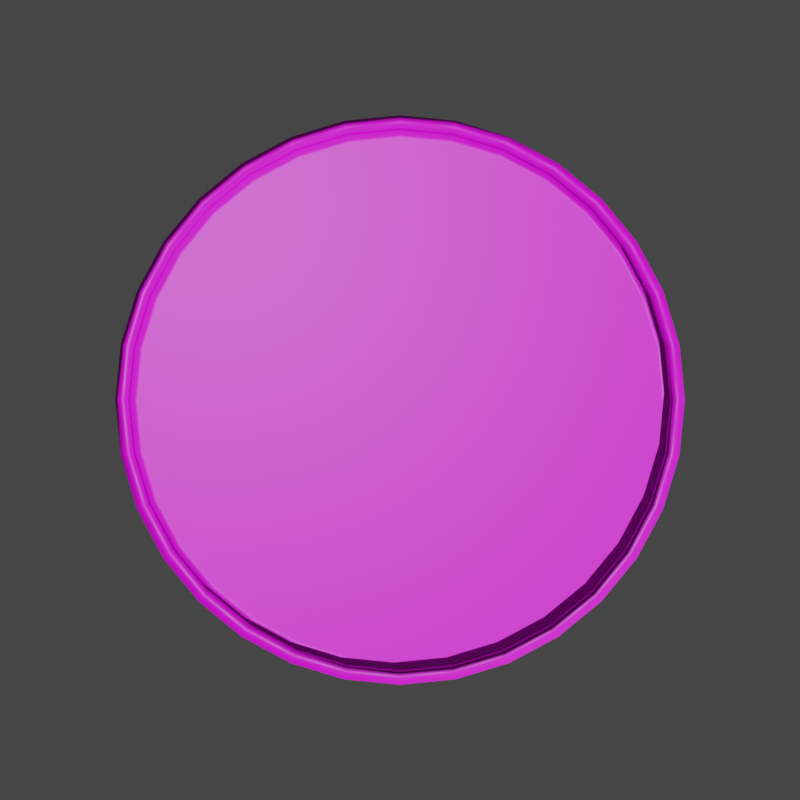 # Source: oilBox.blend  (saved by Blender 2.90.8; exported with 4.5.12 LTS)
import bpy
from mathutils import Matrix  # noqa: F401  (used for matrix-valued properties, if any)

bpy.ops.wm.read_factory_settings(use_empty=True)
scene = bpy.context.scene
scene.name = 'Scene'

# ---- collections
col_collection = bpy.data.collections.new('Collection'); scene.collection.children.link(col_collection)
col_collection_2 = bpy.data.collections.new('Collection 2'); scene.collection.children.link(col_collection_2)

# ---- images (referenced by path relative to the original .blend; pixels are not part of the script)
import os
ASSET_DIR = os.environ.get("B2B_ASSET_DIR", "")  # directory of the original .blend (textures are referenced by path, not embedded)
HERE = os.path.dirname(os.path.abspath(__file__))  # packed textures are extracted next to this script under _unpacked/

def load_image(name, relpath, width, height, colorspace="sRGB"):
    """Load a texture the original file referenced (path relative to the .blend, or extracted next to this script)."""
    p = next((c for c in (os.path.join(HERE, relpath), os.path.join(ASSET_DIR, relpath)) if relpath and os.path.exists(c)), "")
    if p:
        img = bpy.data.images.load(p, check_existing=True)
        img.name = name
    else:  # same state as the original file: an image datablock whose file is absent (Cycles renders it pink)
        img = bpy.data.images.new(name, width, height)
        img.source = "FILE"
        img.filepath = "//" + (relpath or name)
    img.colorspace_settings.name = colorspace
    return img
img_oilbox = load_image('oilBox', 'Texture/oilBox.png', 1024, 1024, 'sRGB')
img_oilbox_n = load_image('oilBox-n', 'Texture/oilBox-n.png', 1024, 1024, 'sRGB')

# ---- materials (node trees are filled in below, after node groups)
mat_material_001 = bpy.data.materials.new('Material.001')
mat_material_001.use_transparent_shadow = False
mat_material_002 = bpy.data.materials.new('Material.002')
mat_material_002.use_transparent_shadow = False

# ---- material node trees
mat_material_001.use_nodes = True; mat_material_001.node_tree.nodes.clear()
_N = mat_material_001.node_tree.nodes; _L = mat_material_001.node_tree.links
n0 = _N.new('ShaderNodeOutputMaterial'); n0.name = 'Material Output'; n0.location = (600, 327)
n1 = _N.new('ShaderNodeTexImage'); n1.name = 'Image Texture'; n1.location = (-285, 344)
n1.image = img_oilbox
n2 = _N.new('ShaderNodeBsdfPrincipled'); n2.name = 'Principled BSDF'; n2.location = (174, 330)
n2.distribution = 'GGX'
n2.subsurface_method = 'BURLEY'
n2.inputs[3].default_value = 1.45
n2.inputs[27].default_value = (0.0, 0.0, 0.0, 1.0)
n2.inputs[28].default_value = 1.0
n3 = _N.new('ShaderNodeTexImage'); n3.name = 'Image Texture.001'; n3.location = (-666, 144)
n3.image = img_oilbox_n
n4 = _N.new('ShaderNodeNormalMap'); n4.name = 'Normal Map'; n4.location = (-270, -3)
n4.inputs[0].default_value = 0.3
_L.new(n2.outputs[0], n0.inputs[0])
_L.new(n1.outputs[0], n2.inputs[0])
_L.new(n3.outputs[0], n4.inputs[1])
_L.new(n4.outputs[0], n2.inputs[5])
n0.is_active_output = True
mat_material_002.use_nodes = True; mat_material_002.node_tree.nodes.clear()
_N = mat_material_002.node_tree.nodes; _L = mat_material_002.node_tree.links
n0 = _N.new('ShaderNodeBsdfPrincipled'); n0.name = 'Principled BSDF'; n0.location = (10, 300)
n0.distribution = 'GGX'
n0.subsurface_method = 'BURLEY'
n0.inputs[0].default_value = (0.0, 0.0, 0.0, 1.0)
n0.inputs[3].default_value = 1.45
n0.inputs[28].default_value = 1.0
n1 = _N.new('ShaderNodeOutputMaterial'); n1.name = 'Material Output'; n1.location = (371, 300)
n2 = _N.new('ShaderNodeDisplacement'); n2.name = 'Displacement'; n2.location = (-119, 265)
n2.inputs[2].default_value = 0.1
n3 = _N.new('ShaderNodeTexImage'); n3.name = 'Image Texture'; n3.location = (-659, 416)
n3.image = img_oilbox_n
n4 = _N.new('ShaderNodeTexNoise'); n4.name = 'Noise Texture'; n4.location = (-745, 37)
n4.inputs[2].default_value = 98.1
n4.inputs[3].default_value = 6.9
n4.inputs[4].default_value = 0.68
n4.inputs[8].default_value = 0.6
n5 = _N.new('ShaderNodeTexCoord'); n5.name = 'Texture Coordinate'; n5.location = (-304, -122)
n6 = _N.new('ShaderNodeMath'); n6.name = 'Math'; n6.location = (-527, 131)
n6.operation = 'MULTIPLY'
n6.inputs[1].default_value = 0.06
n6.inputs[2].default_value = 0.0
n7 = _N.new('ShaderNodeMath'); n7.name = 'Math.001'; n7.location = (-297, 290)
n7.inputs[2].default_value = 0.0
_L.new(n0.outputs[0], n1.inputs[0])
_L.new(n5.outputs[1], n0.inputs[27])
_L.new(n2.outputs[0], n1.inputs[2])
_L.new(n3.outputs[0], n7.inputs[0])
_L.new(n4.outputs[0], n6.inputs[0])
_L.new(n7.outputs[0], n2.inputs[0])
_L.new(n6.outputs[0], n7.inputs[1])
n1.is_active_output = True

# ---- world
world_world = bpy.data.worlds.new('World'); scene.world = world_world
world_world.use_nodes = True; world_world.node_tree.nodes.clear()
_N = world_world.node_tree.nodes; _L = world_world.node_tree.links
n0 = _N.new('ShaderNodeOutputWorld'); n0.name = 'World Output'; n0.location = (300, 300)
n1 = _N.new('ShaderNodeBackground'); n1.name = 'Background'; n1.location = (10, 300)
n1.inputs[0].default_value = (0.05088, 0.05088, 0.05088, 1.0)
_L.new(n1.outputs[0], n0.inputs[0])
n0.is_active_output = True
world_world.color = (0.05088, 0.05088, 0.05088)
world_world.use_sun_shadow = False
world_world.sun_shadow_jitter_overblur = 0.0

# ---- cameras
cam_camera = bpy.data.cameras.new('Camera')

# ---- meshes
me_cylinder = bpy.data.meshes.new('Cylinder')
me_cylinder.from_pydata([(0.0, 1.0, -1.0), (0.0, 1.0, 1.0), (0.1951, 0.9808, -1.0), (0.1951, 0.9808, 1.0), (0.3827, 0.9239, -1.0), (0.3827, 0.9239, 1.0), (0.5556, 0.8315, -1.0), (0.5556, 0.8315, 1.0), (0.7071, 0.7071, -1.0), (0.7071, 0.7071, 1.0), (0.8315, 0.5556, -1.0), (0.8315, 0.5556, 1.0), (0.9239, 0.3827, -1.0), (0.9239, 0.3827, 1.0), (0.9808, 0.1951, -1.0), (0.9808, 0.1951, 1.0), (1.0, 7.55e-08, -1.0), (1.0, 7.55e-08, 1.0), (0.9808, -0.1951, -1.0), (0.9808, -0.1951, 1.0), (0.9239, -0.3827, -1.0), (0.9239, -0.3827, 1.0), (0.8315, -0.5556, -1.0), (0.8315, -0.5556, 1.0), (0.7071, -0.7071, -1.0), (0.7071, -0.7071, 1.0), (0.5556, -0.8315, -1.0), (0.5556, -0.8315, 1.0), (0.3827, -0.9239, -1.0), (0.3827, -0.9239, 1.0), (0.1951, -0.9808, -1.0), (0.1951, -0.9808, 1.0), (-3.258e-07, -1.0, -1.0), (-3.258e-07, -1.0, 1.0), (-0.1951, -0.9808, -1.0), (-0.1951, -0.9808, 1.0), (-0.3827, -0.9239, -1.0), (-0.3827, -0.9239, 1.0), (-0.5556, -0.8315, -1.0), (-0.5556, -0.8315, 1.0), (-0.7071, -0.7071, -1.0), (-0.7071, -0.7071, 1.0), (-0.8315, -0.5556, -1.0), (-0.8315, -0.5556, 1.0), (-0.9239, -0.3827, -1.0), (-0.9239, -0.3827, 1.0), (-0.9808, -0.1951, -1.0), (-0.9808, -0.1951, 1.0), (-1.0, 9.656e-07, -1.0), (-1.0, 9.656e-07, 1.0), (-0.9808, 0.1951, -1.0), (-0.9808, 0.1951, 1.0), (-0.9239, 0.3827, -1.0), (-0.9239, 0.3827, 1.0), (-0.8315, 0.5556, -1.0), (-0.8315, 0.5556, 1.0), (-0.7071, 0.7071, -1.0), (-0.7071, 0.7071, 1.0), (-0.5556, 0.8315, -1.0), (-0.5556, 0.8315, 1.0), (-0.3827, 0.9239, -1.0), (-0.3827, 0.9239, 1.0), (-0.1951, 0.9808, -1.0), (-0.1951, 0.9808, 1.0), (0.0, 1.0, 0.9725), (0.1951, 0.9808, 0.9725), (0.3827, 0.9239, 0.9725), (0.5556, 0.8315, 0.9725), (0.7071, 0.7071, 0.9725), (0.8315, 0.5556, 0.9725), (0.9239, 0.3827, 0.9725), (0.9808, 0.1951, 0.9725), (1.0, 7.55e-08, 0.9725), (0.9808, -0.1951, 0.9725), (0.9239, -0.3827, 0.9725), (0.8315, -0.5556, 0.9725), (0.7071, -0.7071, 0.9725), (0.5556, -0.8315, 0.9725), (0.3827, -0.9239, 0.9725), (0.1951, -0.9808, 0.9725), (-3.258e-07, -1.0, 0.9725), (-0.1951, -0.9808, 0.9725), (-0.3827, -0.9239, 0.9725), (-0.5556, -0.8315, 0.9725), (-0.7071, -0.7071, 0.9725), (-0.8315, -0.5556, 0.9725), (-0.9239, -0.3827, 0.9725), (-0.9808, -0.1951, 0.9725), (-1.0, 9.656e-07, 0.9725), (-0.9808, 0.1951, 0.9725), (-0.9239, 0.3827, 0.9725), (-0.8315, 0.5556, 0.9725), (-0.7071, 0.7071, 0.9725), (-0.5556, 0.8315, 0.9725), (-0.3827, 0.9239, 0.9725), (-0.1951, 0.9808, 0.9725), (0.1951, 0.9808, -0.968), (0.3827, 0.9239, -0.968), (0.5556, 0.8315, -0.968), (0.7071, 0.7071, -0.968), (0.8315, 0.5556, -0.968), (0.9239, 0.3827, -0.968), (0.9808, 0.1951, -0.968), (1.0, 7.55e-08, -0.968), (0.9808, -0.1951, -0.968), (0.9239, -0.3827, -0.968), (0.8315, -0.5556, -0.968), (0.7071, -0.7071, -0.968), (0.5556, -0.8315, -0.968), (0.3827, -0.9239, -0.968), (0.1951, -0.9808, -0.968), (-3.258e-07, -1.0, -0.968), (-0.1951, -0.9808, -0.968), (-0.3827, -0.9239, -0.968), (-0.5556, -0.8315, -0.968), (-0.7071, -0.7071, -0.968), (-0.8315, -0.5556, -0.968), (-0.9239, -0.3827, -0.968), (-0.9808, -0.1951, -0.968), (-1.0, 9.656e-07, -0.968), (-0.9808, 0.1951, -0.968), (-0.9239, 0.3827, -0.968), (-0.8315, 0.5556, -0.968), (-0.7071, 0.7071, -0.968), (-0.5556, 0.8315, -0.968), (-0.3827, 0.9239, -0.968), (-0.1951, 0.9808, -0.968), (0.0, 1.0, -0.968), (0.1861, 0.9356, 1.0), (5.297e-09, 0.954, 1.0), (0.3651, 0.8814, 1.0), (0.53, 0.7932, 1.0), (0.6746, 0.6746, 1.0), (0.7932, 0.53, 1.0), (0.8814, 0.3651, 1.0), (0.9356, 0.1861, 1.0), (0.954, 8.486e-08, 1.0), (0.9356, -0.1861, 1.0), (0.8814, -0.3651, 1.0), (0.7932, -0.53, 1.0), (0.6746, -0.6746, 1.0), (0.53, -0.7932, 1.0), (0.3651, -0.8814, 1.0), (0.1861, -0.9356, 1.0), (-3.055e-07, -0.954, 1.0), (-0.1861, -0.9356, 1.0), (-0.3651, -0.8813, 1.0), (-0.53, -0.7932, 1.0), (-0.6746, -0.6746, 1.0), (-0.7932, -0.53, 1.0), (-0.8814, -0.3651, 1.0), (-0.9356, -0.1861, 1.0), (-0.954, 9.34e-07, 1.0), (-0.9356, 0.1861, 1.0), (-0.8813, 0.3651, 1.0), (-0.7932, 0.53, 1.0), (-0.6746, 0.6746, 1.0), (-0.53, 0.7932, 1.0), (-0.3651, 0.8814, 1.0), (-0.1861, 0.9356, 1.0), (0.1861, 0.9356, 0.9824), (4.407e-09, 0.954, 0.9824), (0.3651, 0.8814, 0.9824), (0.53, 0.7932, 0.9824), (0.6746, 0.6746, 0.9824), (0.7932, 0.53, 0.9824), (0.8814, 0.3651, 0.9824), (0.9356, 0.1861, 0.9824), (0.954, 8.486e-08, 0.9824), (0.9356, -0.1861, 0.9824), (0.8814, -0.3651, 0.9824), (0.7932, -0.53, 0.9824), (0.6746, -0.6746, 0.9824), (0.53, -0.7932, 0.9824), (0.3651, -0.8814, 0.9824), (0.1861, -0.9356, 0.9824), (-3.064e-07, -0.954, 0.9824), (-0.1861, -0.9356, 0.9824), (-0.3651, -0.8813, 0.9824), (-0.53, -0.7932, 0.9824), (-0.6746, -0.6746, 0.9824), (-0.7932, -0.53, 0.9824), (-0.8814, -0.3651, 0.9824), (-0.9356, -0.1861, 0.9824), (-0.954, 9.34e-07, 0.9824), (-0.9356, 0.1861, 0.9824), (-0.8813, 0.3651, 0.9824), (-0.7932, 0.53, 0.9824), (-0.6746, 0.6746, 0.9824), (-0.53, 0.7932, 0.9824), (-0.3651, 0.8814, 0.9824), (-0.1861, 0.9356, 0.9824), (0.181, 0.9098, 0.9824), (6.095e-09, 0.9276, 0.9824), (0.355, 0.857, 0.9824), (0.5154, 0.7713, 0.9824), (0.6559, 0.6559, 0.9824), (0.7713, 0.5154, 0.9824), (0.857, 0.355, 0.9824), (0.9098, 0.181, 0.9824), (0.9276, 9.105e-08, 0.9824), (0.9098, -0.181, 0.9824), (0.857, -0.355, 0.9824), (0.7713, -0.5154, 0.9824), (0.6559, -0.6559, 0.9824), (0.5154, -0.7713, 0.9824), (0.355, -0.857, 0.9824), (0.181, -0.9098, 0.9824), (-2.962e-07, -0.9276, 0.9824), (-0.181, -0.9098, 0.9824), (-0.355, -0.857, 0.9824), (-0.5154, -0.7713, 0.9824), (-0.6559, -0.6559, 0.9824), (-0.7713, -0.5154, 0.9824), (-0.857, -0.355, 0.9824), (-0.9098, -0.181, 0.9824), (-0.9276, 9.167e-07, 0.9824), (-0.9098, 0.181, 0.9824), (-0.857, 0.355, 0.9824), (-0.7713, 0.5154, 0.9824), (-0.6559, 0.6559, 0.9824), (-0.5154, 0.7713, 0.9824), (-0.355, 0.857, 0.9824), (-0.181, 0.9098, 0.9824), (4.445e-09, 0.9614, -1.0), (0.1876, 0.9429, -1.0), (0.3679, 0.8882, -1.0), (0.5341, 0.7993, -1.0), (0.6798, 0.6798, -1.0), (0.7993, 0.5341, -1.0), (0.8882, 0.3679, -1.0), (0.9429, 0.1876, -1.0), (0.9614, 8.335e-08, -1.0), (0.9429, -0.1876, -1.0), (0.8882, -0.3679, -1.0), (0.7993, -0.5341, -1.0), (0.6798, -0.6798, -1.0), (0.5341, -0.7993, -1.0), (0.3679, -0.8882, -1.0), (0.1876, -0.9429, -1.0), (-3.088e-07, -0.9614, -1.0), (-0.1876, -0.9429, -1.0), (-0.3679, -0.8882, -1.0), (-0.5341, -0.7993, -1.0), (-0.6798, -0.6798, -1.0), (-0.7993, -0.5341, -1.0), (-0.8882, -0.3679, -1.0), (-0.9429, -0.1876, -1.0), (-0.9614, 9.391e-07, -1.0), (-0.9429, 0.1876, -1.0), (-0.8882, 0.3679, -1.0), (-0.7993, 0.5341, -1.0), (-0.6798, 0.6798, -1.0), (-0.5341, 0.7993, -1.0), (-0.3679, 0.8882, -1.0), (-0.1876, 0.9429, -1.0), (5.524e-09, 0.9614, -0.9566), (0.1876, 0.9429, -0.9566), (0.3679, 0.8882, -0.9566), (0.5341, 0.7993, -0.9566), (0.6798, 0.6798, -0.9566), (0.7993, 0.5341, -0.9566), (0.8882, 0.3679, -0.9566), (0.9429, 0.1876, -0.9566), (0.9614, 8.335e-08, -0.9566), (0.9429, -0.1876, -0.9566), (0.8882, -0.3679, -0.9566), (0.7993, -0.5341, -0.9566), (0.6798, -0.6798, -0.9566), (0.5341, -0.7993, -0.9566), (0.3679, -0.8882, -0.9566), (0.1876, -0.9429, -0.9566), (-3.077e-07, -0.9614, -0.9566), (-0.1876, -0.9429, -0.9566), (-0.3679, -0.8882, -0.9566), (-0.5341, -0.7993, -0.9566), (-0.6798, -0.6798, -0.9566), (-0.7993, -0.5341, -0.9566), (-0.8882, -0.3679, -0.9566), (-0.9429, -0.1876, -0.9566), (-0.9614, 9.391e-07, -0.9566), (-0.9429, 0.1876, -0.9566), (-0.8882, 0.3679, -0.9566), (-0.7993, 0.5341, -0.9566), (-0.6798, 0.6798, -0.9566), (-0.5341, 0.7993, -0.9566), (-0.3679, 0.8882, -0.9566), (-0.1876, 0.9429, -0.9566), (6.162e-09, 0.9514, -0.9566), (0.1856, 0.9331, -0.9566), (0.3641, 0.8789, -0.9566), (0.5285, 0.791, -0.9566), (0.6727, 0.6727, -0.9566), (0.791, 0.5285, -0.9566), (0.8789, 0.3641, -0.9566), (0.9331, 0.1856, -0.9566), (0.9514, 8.563e-08, -0.9566), (0.9331, -0.1856, -0.9566), (0.8789, -0.3641, -0.9566), (0.791, -0.5285, -0.9566), (0.6727, -0.6727, -0.9566), (0.5285, -0.791, -0.9566), (0.3641, -0.8789, -0.9566), (0.1856, -0.9331, -0.9566), (-3.038e-07, -0.9514, -0.9566), (-0.1856, -0.9331, -0.9566), (-0.3641, -0.8789, -0.9566), (-0.5285, -0.791, -0.9566), (-0.6727, -0.6727, -0.9566), (-0.791, -0.5285, -0.9566), (-0.8789, -0.3641, -0.9566), (-0.9331, -0.1856, -0.9566), (-0.9514, 9.324e-07, -0.9566), (-0.9331, 0.1856, -0.9566), (-0.8789, 0.3641, -0.9566), (-0.791, 0.5285, -0.9566), (-0.6727, 0.6727, -0.9566), (-0.5285, 0.791, -0.9566), (-0.3641, 0.8789, -0.9566), (-0.1856, 0.9331, -0.9566)], [], [(64, 1, 3, 65), (65, 3, 5, 66), (66, 5, 7, 67), (67, 7, 9, 68), (68, 9, 11, 69), (69, 11, 13, 70), (70, 13, 15, 71), (71, 15, 17, 72), (72, 17, 19, 73), (73, 19, 21, 74), (74, 21, 23, 75), (75, 23, 25, 76), (76, 25, 27, 77), (77, 27, 29, 78), (78, 29, 31, 79), (79, 31, 33, 80), (80, 33, 35, 81), (81, 35, 37, 82), (82, 37, 39, 83), (83, 39, 41, 84), (84, 41, 43, 85), (85, 43, 45, 86), (86, 45, 47, 87), (87, 47, 49, 88), (88, 49, 51, 89), (89, 51, 53, 90), (90, 53, 55, 91), (91, 55, 57, 92), (92, 57, 59, 93), (93, 59, 61, 94), (49, 47, 151, 152), (94, 61, 63, 95), (95, 63, 1, 64), (2, 4, 226, 225), (126, 95, 64, 127), (125, 94, 95, 126), (124, 93, 94, 125), (123, 92, 93, 124), (122, 91, 92, 123), (121, 90, 91, 122), (120, 89, 90, 121), (119, 88, 89, 120), (118, 87, 88, 119), (117, 86, 87, 118), (116, 85, 86, 117), (115, 84, 85, 116), (114, 83, 84, 115), (113, 82, 83, 114), (112, 81, 82, 113), (111, 80, 81, 112), (110, 79, 80, 111), (109, 78, 79, 110), (108, 77, 78, 109), (107, 76, 77, 108), (106, 75, 76, 107), (105, 74, 75, 106), (104, 73, 74, 105), (103, 72, 73, 104), (102, 71, 72, 103), (101, 70, 71, 102), (100, 69, 70, 101), (99, 68, 69, 100), (98, 67, 68, 99), (97, 66, 67, 98), (96, 65, 66, 97), (127, 64, 65, 96), (0, 127, 96, 2), (2, 96, 97, 4), (4, 97, 98, 6), (6, 98, 99, 8), (8, 99, 100, 10), (10, 100, 101, 12), (12, 101, 102, 14), (14, 102, 103, 16), (16, 103, 104, 18), (18, 104, 105, 20), (20, 105, 106, 22), (22, 106, 107, 24), (24, 107, 108, 26), (26, 108, 109, 28), (28, 109, 110, 30), (30, 110, 111, 32), (32, 111, 112, 34), (34, 112, 113, 36), (36, 113, 114, 38), (38, 114, 115, 40), (40, 115, 116, 42), (42, 116, 117, 44), (44, 117, 118, 46), (46, 118, 119, 48), (48, 119, 120, 50), (50, 120, 121, 52), (52, 121, 122, 54), (54, 122, 123, 56), (56, 123, 124, 58), (58, 124, 125, 60), (60, 125, 126, 62), (62, 126, 127, 0), (137, 136, 168, 169), (5, 3, 128, 130), (23, 21, 138, 139), (41, 39, 147, 148), (59, 57, 156, 157), (15, 13, 134, 135), (33, 31, 143, 144), (51, 49, 152, 153), (7, 5, 130, 131), (25, 23, 139, 140), (43, 41, 148, 149), (61, 59, 157, 158), (17, 15, 135, 136), (35, 33, 144, 145), (53, 51, 153, 154), (9, 7, 131, 132), (27, 25, 140, 141), (45, 43, 149, 150), (63, 61, 158, 159), (19, 17, 136, 137), (37, 35, 145, 146), (55, 53, 154, 155), (11, 9, 132, 133), (29, 27, 141, 142), (47, 45, 150, 151), (3, 1, 129, 128), (1, 63, 159, 129), (21, 19, 137, 138), (39, 37, 146, 147), (57, 55, 155, 156), (13, 11, 133, 134), (31, 29, 142, 143), (172, 171, 203, 204), (151, 150, 182, 183), (138, 137, 169, 170), (152, 151, 183, 184), (139, 138, 170, 171), (153, 152, 184, 185), (140, 139, 171, 172), (154, 153, 185, 186), (141, 140, 172, 173), (155, 154, 186, 187), (142, 141, 173, 174), (128, 129, 161, 160), (156, 155, 187, 188), (143, 142, 174, 175), (130, 128, 160, 162), (157, 156, 188, 189), (144, 143, 175, 176), (131, 130, 162, 163), (158, 157, 189, 190), (145, 144, 176, 177), (132, 131, 163, 164), (159, 158, 190, 191), (146, 145, 177, 178), (133, 132, 164, 165), (129, 159, 191, 161), (147, 146, 178, 179), (134, 133, 165, 166), (148, 147, 179, 180), (135, 134, 166, 167), (149, 148, 180, 181), (136, 135, 167, 168), (150, 149, 181, 182), (192, 193, 223, 222, 221, 220, 219, 218, 217, 216, 215, 214, 213, 212, 211, 210, 209, 208, 207, 206, 205, 204, 203, 202, 201, 200, 199, 198, 197, 196, 195, 194), (186, 185, 217, 218), (173, 172, 204, 205), (187, 186, 218, 219), (174, 173, 205, 206), (160, 161, 193, 192), (188, 187, 219, 220), (175, 174, 206, 207), (162, 160, 192, 194), (189, 188, 220, 221), (176, 175, 207, 208), (163, 162, 194, 195), (190, 189, 221, 222), (177, 176, 208, 209), (164, 163, 195, 196), (191, 190, 222, 223), (178, 177, 209, 210), (165, 164, 196, 197), (161, 191, 223, 193), (179, 178, 210, 211), (166, 165, 197, 198), (180, 179, 211, 212), (167, 166, 198, 199), (181, 180, 212, 213), (168, 167, 199, 200), (182, 181, 213, 214), (169, 168, 200, 201), (183, 182, 214, 215), (170, 169, 201, 202), (184, 183, 215, 216), (171, 170, 202, 203), (185, 184, 216, 217), (241, 242, 274, 273), (20, 22, 235, 234), (38, 40, 244, 243), (56, 58, 253, 252), (12, 14, 231, 230), (30, 32, 240, 239), (48, 50, 249, 248), (4, 6, 227, 226), (22, 24, 236, 235), (40, 42, 245, 244), (58, 60, 254, 253), (14, 16, 232, 231), (32, 34, 241, 240), (50, 52, 250, 249), (6, 8, 228, 227), (24, 26, 237, 236), (42, 44, 246, 245), (60, 62, 255, 254), (16, 18, 233, 232), (34, 36, 242, 241), (52, 54, 251, 250), (8, 10, 229, 228), (26, 28, 238, 237), (44, 46, 247, 246), (0, 2, 225, 224), (62, 0, 224, 255), (18, 20, 234, 233), (36, 38, 243, 242), (54, 56, 252, 251), (10, 12, 230, 229), (28, 30, 239, 238), (46, 48, 248, 247), (276, 277, 309, 308), (228, 229, 261, 260), (255, 224, 256, 287), (242, 243, 275, 274), (229, 230, 262, 261), (243, 244, 276, 275), (230, 231, 263, 262), (244, 245, 277, 276), (231, 232, 264, 263), (245, 246, 278, 277), (232, 233, 265, 264), (246, 247, 279, 278), (233, 234, 266, 265), (247, 248, 280, 279), (234, 235, 267, 266), (248, 249, 281, 280), (235, 236, 268, 267), (249, 250, 282, 281), (236, 237, 269, 268), (250, 251, 283, 282), (237, 238, 270, 269), (224, 225, 257, 256), (251, 252, 284, 283), (238, 239, 271, 270), (225, 226, 258, 257), (252, 253, 285, 284), (239, 240, 272, 271), (226, 227, 259, 258), (253, 254, 286, 285), (240, 241, 273, 272), (227, 228, 260, 259), (254, 255, 287, 286), (288, 289, 290, 291, 292, 293, 294, 295, 296, 297, 298, 299, 300, 301, 302, 303, 304, 305, 306, 307, 308, 309, 310, 311, 312, 313, 314, 315, 316, 317, 318, 319), (263, 264, 296, 295), (277, 278, 310, 309), (264, 265, 297, 296), (278, 279, 311, 310), (265, 266, 298, 297), (279, 280, 312, 311), (266, 267, 299, 298), (280, 281, 313, 312), (267, 268, 300, 299), (281, 282, 314, 313), (268, 269, 301, 300), (282, 283, 315, 314), (269, 270, 302, 301), (256, 257, 289, 288), (283, 284, 316, 315), (270, 271, 303, 302), (257, 258, 290, 289), (284, 285, 317, 316), (271, 272, 304, 303), (258, 259, 291, 290), (285, 286, 318, 317), (272, 273, 305, 304), (259, 260, 292, 291), (286, 287, 319, 318), (273, 274, 306, 305), (260, 261, 293, 292), (287, 256, 288, 319), (274, 275, 307, 306), (261, 262, 294, 293), (275, 276, 308, 307), (262, 263, 295, 294)])
me_cylinder.polygons.foreach_set('use_smooth', [True] * 290)
_uv = me_cylinder.uv_layers.new(name='UVMap')
_uv.uv.foreach_set('vector', [0.4553, 0.642, 0.4553, 0.6374, 0.4874, 0.6374, 0.4874, 0.642, 0.4874, 0.642, 0.4874, 0.6374, 0.5177, 0.6374, 0.5177, 0.642, 0.5177, 0.642, 0.5177, 0.6374, 0.5449, 0.6374, 0.5449, 0.642, 0.5449, 0.642, 0.5449, 0.6374, 0.5681, 0.6374, 0.5681, 0.642, 0.6503, 0.3245, 0.6503, 0.3199, 0.6735, 0.3199, 0.6735, 0.3245, 0.6735, 0.3245, 0.6735, 0.3199, 0.7007, 0.3199, 0.7007, 0.3245, 0.7007, 0.3245, 0.7007, 0.3199, 0.731, 0.3199, 0.731, 0.3245, 0.731, 0.3245, 0.731, 0.3199, 0.7631, 0.3199, 0.7631, 0.3245, 0.7631, 0.3245, 0.7631, 0.3199, 0.7959, 0.3199, 0.7959, 0.3245, 0.7959, 0.3245, 0.7959, 0.3199, 0.8281, 0.3199, 0.8281, 0.3245, 0.8281, 0.3245, 0.8281, 0.3199, 0.8583, 0.3199, 0.8583, 0.3245, 0.8583, 0.3245, 0.8583, 0.3199, 0.8856, 0.3199, 0.8856, 0.3245, 0.8856, 0.3245, 0.8856, 0.3199, 0.9088, 0.3199, 0.9088, 0.3245, 9.966e-09, 0.6702, 0.0, 0.6656, 0.02725, 0.6656, 0.02725, 0.6702, 0.02725, 0.6702, 0.02725, 0.6656, 0.05754, 0.6656, 0.05754, 0.6702, 0.05754, 0.6702, 0.05754, 0.6656, 0.08968, 0.6656, 0.08968, 0.6702, 0.08968, 0.6702, 0.08968, 0.6656, 0.1225, 0.6656, 0.1225, 0.6702, 0.1225, 0.6702, 0.1225, 0.6656, 0.1546, 0.6656, 0.1546, 0.6702, 0.1546, 0.6702, 0.1546, 0.6656, 0.1849, 0.6656, 0.1849, 0.6702, 0.1849, 0.6702, 0.1849, 0.6656, 0.2121, 0.6656, 0.2121, 0.6702, 0.6503, 0.6589, 0.6503, 0.6543, 0.6735, 0.6543, 0.6735, 0.6589, 0.6735, 0.6589, 0.6735, 0.6543, 0.7007, 0.6543, 0.7007, 0.6589, 0.7007, 0.6589, 0.7007, 0.6543, 0.731, 0.6543, 0.731, 0.6589, 0.731, 0.6589, 0.731, 0.6543, 0.7631, 0.6543, 0.7631, 0.6589, 0.7631, 0.6589, 0.7631, 0.6543, 0.7959, 0.6543, 0.7959, 0.6589, 0.7959, 0.6589, 0.7959, 0.6543, 0.8281, 0.6543, 0.8281, 0.6589, 0.8281, 0.6589, 0.8281, 0.6543, 0.8583, 0.6543, 0.8583, 0.6589, 0.8583, 0.6589, 0.8583, 0.6543, 0.8856, 0.6543, 0.8856, 0.6589, 0.3328, 0.642, 0.3328, 0.6374, 0.3601, 0.6374, 0.3601, 0.642, 0.3601, 0.642, 0.3601, 0.6374, 0.3903, 0.6374, 0.3903, 0.642, 0.006395, 0.4507, 0.01894, 0.4204, 0.02573, 0.424, 0.01376, 0.4529, 0.3903, 0.642, 0.3903, 0.6374, 0.4225, 0.6374, 0.4225, 0.642, 0.4225, 0.642, 0.4225, 0.6374, 0.4553, 0.6374, 0.4553, 0.642, 0.006395, 0.1179, 0.01894, 0.08758, 0.02463, 0.09062, 0.01258, 0.1197, 0.4225, 0.9665, 0.4225, 0.642, 0.4553, 0.642, 0.4553, 0.9665, 0.3903, 0.9665, 0.3903, 0.642, 0.4225, 0.642, 0.4225, 0.9665, 0.3601, 0.9665, 0.3601, 0.642, 0.3903, 0.642, 0.3903, 0.9665, 0.3328, 0.9665, 0.3328, 0.642, 0.3601, 0.642, 0.3601, 0.9665, 0.8583, 0.9834, 0.8583, 0.6589, 0.8856, 0.6589, 0.8856, 0.9834, 0.8281, 0.9834, 0.8281, 0.6589, 0.8583, 0.6589, 0.8583, 0.9834, 0.7959, 0.9834, 0.7959, 0.6589, 0.8281, 0.6589, 0.8281, 0.9834, 0.7631, 0.9834, 0.7631, 0.6589, 0.7959, 0.6589, 0.7959, 0.9834, 0.731, 0.9834, 0.731, 0.6589, 0.7631, 0.6589, 0.7631, 0.9834, 0.7007, 0.9834, 0.7007, 0.6589, 0.731, 0.6589, 0.731, 0.9834, 0.6735, 0.9834, 0.6735, 0.6589, 0.7007, 0.6589, 0.7007, 0.9834, 0.6503, 0.9834, 0.6503, 0.6589, 0.6735, 0.6589, 0.6735, 0.9834, 0.1849, 0.9947, 0.1849, 0.6702, 0.2121, 0.6702, 0.2121, 0.9947, 0.1546, 0.9947, 0.1546, 0.6702, 0.1849, 0.6702, 0.1849, 0.9947, 0.1225, 0.9947, 0.1225, 0.6702, 0.1546, 0.6702, 0.1546, 0.9947, 0.08968, 0.9947, 0.08968, 0.6702, 0.1225, 0.6702, 0.1225, 0.9947, 0.05754, 0.9947, 0.05754, 0.6702, 0.08968, 0.6702, 0.08968, 0.9947, 0.02725, 0.9947, 0.02725, 0.6702, 0.05754, 0.6702, 0.05754, 0.9947, 4.983e-08, 0.9947, 9.966e-09, 0.6702, 0.02725, 0.6702, 0.02725, 0.9947, 0.8856, 0.649, 0.8856, 0.3245, 0.9088, 0.3245, 0.9088, 0.649, 0.8583, 0.649, 0.8583, 0.3245, 0.8856, 0.3245, 0.8856, 0.649, 0.8281, 0.649, 0.8281, 0.3245, 0.8583, 0.3245, 0.8583, 0.649, 0.7959, 0.649, 0.7959, 0.3245, 0.8281, 0.3245, 0.8281, 0.649, 0.7631, 0.649, 0.7631, 0.3245, 0.7959, 0.3245, 0.7959, 0.649, 0.731, 0.649, 0.731, 0.3245, 0.7631, 0.3245, 0.7631, 0.649, 0.7007, 0.649, 0.7007, 0.3245, 0.731, 0.3245, 0.731, 0.649, 0.6735, 0.649, 0.6735, 0.3245, 0.7007, 0.3245, 0.7007, 0.649, 0.6503, 0.649, 0.6503, 0.3245, 0.6735, 0.3245, 0.6735, 0.649, 0.5449, 0.9665, 0.5449, 0.642, 0.5681, 0.642, 0.5681, 0.9665, 0.5177, 0.9665, 0.5177, 0.642, 0.5449, 0.642, 0.5449, 0.9665, 0.4874, 0.9665, 0.4874, 0.642, 0.5177, 0.642, 0.5177, 0.9665, 0.4553, 0.9665, 0.4553, 0.642, 0.4874, 0.642, 0.4874, 0.9665, 0.4553, 0.9718, 0.4553, 0.9665, 0.4874, 0.9665, 0.4874, 0.9718, 0.4874, 0.9718, 0.4874, 0.9665, 0.5177, 0.9665, 0.5177, 0.9718, 0.5177, 0.9718, 0.5177, 0.9665, 0.5449, 0.9665, 0.5449, 0.9718, 0.5449, 0.9718, 0.5449, 0.9665, 0.5681, 0.9665, 0.5681, 0.9718, 0.6503, 0.6543, 0.6503, 0.649, 0.6735, 0.649, 0.6735, 0.6543, 0.6735, 0.6543, 0.6735, 0.649, 0.7007, 0.649, 0.7007, 0.6543, 0.7007, 0.6543, 0.7007, 0.649, 0.731, 0.649, 0.731, 0.6543, 0.731, 0.6543, 0.731, 0.649, 0.7631, 0.649, 0.7631, 0.6543, 0.7631, 0.6543, 0.7631, 0.649, 0.7959, 0.649, 0.7959, 0.6543, 0.7959, 0.6543, 0.7959, 0.649, 0.8281, 0.649, 0.8281, 0.6543, 0.8281, 0.6543, 0.8281, 0.649, 0.8583, 0.649, 0.8583, 0.6543, 0.8583, 0.6543, 0.8583, 0.649, 0.8856, 0.649, 0.8856, 0.6543, 0.8856, 0.6543, 0.8856, 0.649, 0.9088, 0.649, 0.9088, 0.6543, 3.986e-08, 1.0, 4.983e-08, 0.9947, 0.02725, 0.9947, 0.02725, 1.0, 0.02725, 1.0, 0.02725, 0.9947, 0.05754, 0.9947, 0.05754, 1.0, 0.05754, 1.0, 0.05754, 0.9947, 0.08968, 0.9947, 0.08968, 1.0, 0.08968, 1.0, 0.08968, 0.9947, 0.1225, 0.9947, 0.1225, 1.0, 0.1225, 1.0, 0.1225, 0.9947, 0.1546, 0.9947, 0.1546, 1.0, 0.1546, 1.0, 0.1546, 0.9947, 0.1849, 0.9947, 0.1849, 1.0, 0.1849, 1.0, 0.1849, 0.9947, 0.2121, 0.9947, 0.2121, 1.0, 0.6503, 0.9888, 0.6503, 0.9834, 0.6735, 0.9834, 0.6735, 0.9888, 0.6735, 0.9888, 0.6735, 0.9834, 0.7007, 0.9834, 0.7007, 0.9888, 0.7007, 0.9888, 0.7007, 0.9834, 0.731, 0.9834, 0.731, 0.9888, 0.731, 0.9888, 0.731, 0.9834, 0.7631, 0.9834, 0.7631, 0.9888, 0.7631, 0.9888, 0.7631, 0.9834, 0.7959, 0.9834, 0.7959, 0.9888, 0.7959, 0.9888, 0.7959, 0.9834, 0.8281, 0.9834, 0.8281, 0.9888, 0.8281, 0.9888, 0.8281, 0.9834, 0.8583, 0.9834, 0.8583, 0.9888, 0.8583, 0.9888, 0.8583, 0.9834, 0.8856, 0.9834, 0.8856, 0.9888, 0.3328, 0.9718, 0.3328, 0.9665, 0.3601, 0.9665, 0.3601, 0.9718, 0.3601, 0.9718, 0.3601, 0.9665, 0.3903, 0.9665, 0.3903, 0.9718, 0.3903, 0.9718, 0.3903, 0.9665, 0.4225, 0.9665, 0.4225, 0.9718, 0.4225, 0.9718, 0.4225, 0.9665, 0.4553, 0.9665, 0.4553, 0.9718, 0.6906, 0.1168, 0.6906, 0.08556, 0.6936, 0.08556, 0.6936, 0.1168, 0.1828, 0.6656, 0.15, 0.6656, 0.1508, 0.6579, 0.182, 0.6579, 0.3264, 0.4507, 0.3328, 0.4828, 0.3251, 0.4836, 0.319, 0.4529, 0.08758, 0.3517, 0.1179, 0.3392, 0.1201, 0.3466, 0.09121, 0.3585, 0.03715, 0.6053, 0.01894, 0.578, 0.02573, 0.5744, 0.0431, 0.6004, 0.3139, 0.578, 0.2956, 0.6053, 0.2897, 0.6004, 0.3071, 0.5744, 0.2149, 0.3392, 0.2452, 0.3517, 0.2416, 0.3585, 0.2127, 0.3466, 0.0, 0.4828, 0.006395, 0.4507, 0.01376, 0.4529, 0.00766, 0.4836, 0.2149, 0.6592, 0.1828, 0.6656, 0.182, 0.6579, 0.2127, 0.6518, 0.3139, 0.4204, 0.3264, 0.4507, 0.319, 0.4529, 0.3071, 0.424, 0.06033, 0.3699, 0.08758, 0.3517, 0.09121, 0.3585, 0.06521, 0.3759, 0.06033, 0.6284, 0.03715, 0.6053, 0.0431, 0.6004, 0.06521, 0.6225, 0.3264, 0.5477, 0.3139, 0.578, 0.3071, 0.5744, 0.319, 0.5455, 0.1828, 0.3328, 0.2149, 0.3392, 0.2127, 0.3466, 0.182, 0.3405, 2.99e-08, 0.5156, 0.0, 0.4828, 0.00766, 0.4836, 0.00766, 0.5148, 0.2452, 0.6467, 0.2149, 0.6592, 0.2127, 0.6518, 0.2416, 0.6399, 0.2956, 0.3931, 0.3139, 0.4204, 0.3071, 0.424, 0.2897, 0.398, 0.03715, 0.3931, 0.06033, 0.3699, 0.06521, 0.3759, 0.0431, 0.398, 0.08758, 0.6467, 0.06033, 0.6284, 0.06521, 0.6225, 0.09121, 0.6399, 0.3328, 0.5156, 0.3264, 0.5477, 0.319, 0.5455, 0.3251, 0.5148, 0.15, 0.3328, 0.1828, 0.3328, 0.182, 0.3405, 0.1508, 0.3405, 0.006395, 0.5477, 2.99e-08, 0.5156, 0.00766, 0.5148, 0.01376, 0.5455, 0.2725, 0.6284, 0.2452, 0.6467, 0.2416, 0.6399, 0.2676, 0.6225, 0.2725, 0.3699, 0.2956, 0.3931, 0.2897, 0.398, 0.2676, 0.3759, 0.01894, 0.4204, 0.03715, 0.3931, 0.0431, 0.398, 0.02573, 0.424, 0.15, 0.6656, 0.1179, 0.6592, 0.1201, 0.6518, 0.1508, 0.6579, 0.1179, 0.6592, 0.08758, 0.6467, 0.09121, 0.6399, 0.1201, 0.6518, 0.3328, 0.4828, 0.3328, 0.5156, 0.3251, 0.5148, 0.3251, 0.4836, 0.1179, 0.3392, 0.15, 0.3328, 0.1508, 0.3405, 0.1201, 0.3466, 0.01894, 0.578, 0.006395, 0.5477, 0.01376, 0.5455, 0.02573, 0.5744, 0.2956, 0.6053, 0.2725, 0.6284, 0.2676, 0.6225, 0.2897, 0.6004, 0.2452, 0.3517, 0.2725, 0.3699, 0.2676, 0.3759, 0.2416, 0.3585, 0.6148, 0.3775, 0.6322, 0.4035, 0.6283, 0.4056, 0.6114, 0.3803, 0.6906, 0.1475, 0.6906, 0.1764, 0.6877, 0.1764, 0.6877, 0.1475, 0.6906, 0.1475, 0.6906, 0.1168, 0.6936, 0.1168, 0.6936, 0.1475, 0.6906, 0.1168, 0.6906, 0.1475, 0.6877, 0.1475, 0.6877, 0.1168, 0.6906, 0.1764, 0.6906, 0.1475, 0.6936, 0.1475, 0.6936, 0.1764, 0.6906, 0.08556, 0.6906, 0.1168, 0.6877, 0.1168, 0.6877, 0.08556, 0.6906, 0.2024, 0.6906, 0.1764, 0.6936, 0.1764, 0.6936, 0.2024, 0.6906, 0.05489, 0.6906, 0.08556, 0.6877, 0.08556, 0.6877, 0.05489, 0.6847, 0.026, 0.6847, 0.0, 0.6877, 9.966e-09, 0.6877, 0.026, 0.6906, 0.026, 0.6906, 0.05489, 0.6877, 0.05489, 0.6877, 0.026, 0.6847, 0.05489, 0.6847, 0.026, 0.6877, 0.026, 0.6877, 0.05489, 0.6818, 0.1389, 0.6818, 0.1077, 0.6847, 0.1077, 0.6847, 0.1389, 0.6906, 0.0, 0.6906, 0.026, 0.6877, 0.026, 0.6877, 9.966e-09, 0.6847, 0.08556, 0.6847, 0.05489, 0.6877, 0.05489, 0.6877, 0.08556, 0.6818, 0.1696, 0.6818, 0.1389, 0.6847, 0.1389, 0.6847, 0.1696, 0.6818, 0.02211, 0.6818, 0.0, 0.6847, 0.0, 0.6847, 0.02211, 0.6847, 0.1168, 0.6847, 0.08556, 0.6877, 0.08556, 0.6877, 0.1168, 0.6818, 0.1985, 0.6818, 0.1696, 0.6847, 0.1696, 0.6847, 0.1985, 0.6818, 0.04811, 0.6818, 0.02211, 0.6847, 0.02211, 0.6847, 0.04811, 0.6847, 0.1475, 0.6847, 0.1168, 0.6877, 0.1168, 0.6877, 0.1475, 0.6818, 0.2245, 0.6818, 0.1985, 0.6847, 0.1985, 0.6847, 0.2245, 0.6818, 0.077, 0.6818, 0.04811, 0.6847, 0.04811, 0.6847, 0.077, 0.6847, 0.1764, 0.6847, 0.1475, 0.6877, 0.1475, 0.6877, 0.1764, 0.6818, 0.2466, 0.6818, 0.2245, 0.6847, 0.2245, 0.6847, 0.2466, 0.6818, 0.1077, 0.6818, 0.077, 0.6847, 0.077, 0.6847, 0.1077, 0.6847, 0.2024, 0.6847, 0.1764, 0.6877, 0.1764, 0.6877, 0.2024, 0.6906, 0.026, 0.6906, 9.966e-09, 0.6936, 0.0, 0.6936, 0.026, 0.6847, 0.2245, 0.6847, 0.2024, 0.6877, 0.2024, 0.6877, 0.2245, 0.6906, 0.05489, 0.6906, 0.026, 0.6936, 0.026, 0.6936, 0.05489, 0.6906, 0.2024, 0.6906, 0.2245, 0.6877, 0.2245, 0.6877, 0.2024, 0.6906, 0.08556, 0.6906, 0.05489, 0.6936, 0.05489, 0.6936, 0.08556, 0.6906, 0.1764, 0.6906, 0.2024, 0.6877, 0.2024, 0.6877, 0.1764, 0.5067, 0.633, 0.4763, 0.633, 0.4465, 0.6271, 0.4184, 0.6155, 0.3931, 0.5986, 0.3716, 0.5771, 0.3547, 0.5518, 0.3431, 0.5237, 0.3372, 0.4939, 0.3372, 0.4635, 0.3431, 0.4337, 0.3547, 0.4056, 0.3716, 0.3803, 0.3931, 0.3588, 0.4184, 0.3419, 0.4465, 0.3303, 0.4763, 0.3243, 0.5067, 0.3243, 0.5366, 0.3303, 0.5646, 0.3419, 0.5899, 0.3588, 0.6114, 0.3803, 0.6283, 0.4056, 0.64, 0.4337, 0.6459, 0.4635, 0.6459, 0.4939, 0.64, 0.5237, 0.6283, 0.5518, 0.6114, 0.5771, 0.5899, 0.5986, 0.5646, 0.6155, 0.5366, 0.6271, 0.3389, 0.525, 0.3328, 0.4943, 0.3372, 0.4939, 0.3431, 0.5237, 0.5927, 0.3554, 0.6148, 0.3775, 0.6114, 0.3803, 0.5899, 0.3588, 0.3509, 0.5539, 0.3389, 0.525, 0.3431, 0.5237, 0.3547, 0.5518, 0.5667, 0.338, 0.5927, 0.3554, 0.5899, 0.3588, 0.5646, 0.3419, 0.5072, 0.6374, 0.4759, 0.6374, 0.4763, 0.633, 0.5067, 0.633, 0.3682, 0.5799, 0.3509, 0.5539, 0.3547, 0.5518, 0.3716, 0.5771, 0.5378, 0.326, 0.5667, 0.338, 0.5646, 0.3419, 0.5366, 0.3303, 0.5378, 0.6313, 0.5072, 0.6374, 0.5067, 0.633, 0.5366, 0.6271, 0.3903, 0.602, 0.3682, 0.5799, 0.3716, 0.5771, 0.3931, 0.5986, 0.5072, 0.3199, 0.5378, 0.326, 0.5366, 0.3303, 0.5067, 0.3243, 0.5667, 0.6194, 0.5378, 0.6313, 0.5366, 0.6271, 0.5646, 0.6155, 0.4163, 0.6194, 0.3903, 0.602, 0.3931, 0.5986, 0.4184, 0.6155, 0.4759, 0.3199, 0.5072, 0.3199, 0.5067, 0.3243, 0.4763, 0.3243, 0.5927, 0.602, 0.5667, 0.6194, 0.5646, 0.6155, 0.5899, 0.5986, 0.4452, 0.6313, 0.4163, 0.6194, 0.4184, 0.6155, 0.4465, 0.6271, 0.4452, 0.326, 0.4759, 0.3199, 0.4763, 0.3243, 0.4465, 0.3303, 0.6148, 0.5799, 0.5927, 0.602, 0.5899, 0.5986, 0.6114, 0.5771, 0.4759, 0.6374, 0.4452, 0.6313, 0.4465, 0.6271, 0.4763, 0.633, 0.4163, 0.338, 0.4452, 0.326, 0.4465, 0.3303, 0.4184, 0.3419, 0.6322, 0.5539, 0.6148, 0.5799, 0.6114, 0.5771, 0.6283, 0.5518, 0.3903, 0.3554, 0.4163, 0.338, 0.4184, 0.3419, 0.3931, 0.3588, 0.6442, 0.525, 0.6322, 0.5539, 0.6283, 0.5518, 0.64, 0.5237, 0.3682, 0.3775, 0.3903, 0.3554, 0.3931, 0.3588, 0.3716, 0.3803, 0.6503, 0.4943, 0.6442, 0.525, 0.64, 0.5237, 0.6459, 0.4939, 0.3509, 0.4035, 0.3682, 0.3775, 0.3716, 0.3803, 0.3547, 0.4056, 0.6503, 0.463, 0.6503, 0.4943, 0.6459, 0.4939, 0.6459, 0.4635, 0.3389, 0.4324, 0.3509, 0.4035, 0.3547, 0.4056, 0.3431, 0.4337, 0.6442, 0.4324, 0.6503, 0.463, 0.6459, 0.4635, 0.64, 0.4337, 0.3328, 0.463, 0.3389, 0.4324, 0.3431, 0.4337, 0.3372, 0.4635, 0.6322, 0.4035, 0.6442, 0.4324, 0.64, 0.4337, 0.6283, 0.4056, 0.3328, 0.4943, 0.3328, 0.463, 0.3372, 0.4635, 0.3372, 0.4939, 0.6673, 0.1486, 0.6673, 0.1777, 0.66, 0.1777, 0.66, 0.1486, 0.2452, 0.01894, 0.2725, 0.03715, 0.2684, 0.04214, 0.2422, 0.02463, 0.2956, 0.2725, 0.2725, 0.2956, 0.2684, 0.2907, 0.2907, 0.2684, 0.03715, 0.2725, 0.01894, 0.2452, 0.02463, 0.2422, 0.04214, 0.2684, 0.1179, 0.006395, 0.15, 1.993e-08, 0.1506, 0.006428, 0.1197, 0.01258, 0.3328, 0.15, 0.3328, 0.1828, 0.3264, 0.1822, 0.3264, 0.1506, 0.15, 0.3328, 0.1179, 0.3264, 0.1197, 0.3202, 0.1506, 0.3264, 0.01894, 0.08758, 0.03715, 0.06033, 0.04214, 0.06442, 0.02463, 0.09062, 0.2725, 0.03715, 0.2956, 0.06033, 0.2907, 0.06442, 0.2684, 0.04214, 0.2725, 0.2956, 0.2452, 0.3139, 0.2422, 0.3082, 0.2684, 0.2907, 0.01894, 0.2452, 0.006395, 0.2149, 0.01258, 0.2131, 0.02463, 0.2422, 0.15, 1.993e-08, 0.1828, 0.0, 0.1822, 0.006428, 0.1506, 0.006428, 0.3328, 0.1828, 0.3264, 0.2149, 0.3202, 0.2131, 0.3264, 0.1822, 0.1179, 0.3264, 0.08758, 0.3139, 0.09062, 0.3082, 0.1197, 0.3202, 0.03715, 0.06033, 0.06033, 0.03715, 0.06442, 0.04214, 0.04214, 0.06442, 0.2956, 0.06033, 0.3139, 0.08758, 0.3082, 0.09062, 0.2907, 0.06442, 0.2452, 0.3139, 0.2149, 0.3264, 0.2131, 0.3202, 0.2422, 0.3082, 0.006395, 0.2149, 0.0, 0.1828, 0.006428, 0.1822, 0.01258, 0.2131, 0.1828, 0.0, 0.2149, 0.006395, 0.2131, 0.01258, 0.1822, 0.006428, 0.3264, 0.2149, 0.3139, 0.2452, 0.3082, 0.2422, 0.3202, 0.2131, 0.08758, 0.3139, 0.06033, 0.2956, 0.06442, 0.2907, 0.09062, 0.3082, 0.06033, 0.03715, 0.08758, 0.01894, 0.09062, 0.02463, 0.06442, 0.04214, 0.3139, 0.08758, 0.3264, 0.1179, 0.3202, 0.1197, 0.3082, 0.09062, 0.2149, 0.3264, 0.1828, 0.3328, 0.1822, 0.3264, 0.2131, 0.3202, 2.99e-08, 0.15, 0.006395, 0.1179, 0.01258, 0.1197, 0.006428, 0.1506, 0.0, 0.1828, 2.99e-08, 0.15, 0.006428, 0.1506, 0.006428, 0.1822, 0.2149, 0.006395, 0.2452, 0.01894, 0.2422, 0.02463, 0.2131, 0.01258, 0.3139, 0.2452, 0.2956, 0.2725, 0.2907, 0.2684, 0.3082, 0.2422, 0.06033, 0.2956, 0.03715, 0.2725, 0.04214, 0.2684, 0.06442, 0.2907, 0.08758, 0.01894, 0.1179, 0.006395, 0.1197, 0.01258, 0.09062, 0.02463, 0.3264, 0.1179, 0.3328, 0.15, 0.3264, 0.1506, 0.3202, 0.1197, 0.1828, 0.3328, 0.15, 0.3328, 0.1506, 0.3264, 0.1822, 0.3264, 0.3908, 0.03571, 0.417, 0.01821, 0.4178, 0.01968, 0.3919, 0.03701, 0.6527, 0.02228, 0.6527, 0.0, 0.66, 0.0, 0.66, 0.02228, 0.6527, 0.1709, 0.6527, 0.14, 0.66, 0.14, 0.66, 0.1709, 0.6673, 0.1777, 0.6673, 0.204, 0.66, 0.204, 0.66, 0.1777, 0.6745, 0.204, 0.6745, 0.1777, 0.6818, 0.1777, 0.6818, 0.204, 0.6673, 0.204, 0.6673, 0.2262, 0.66, 0.2262, 0.66, 0.204, 0.6745, 0.1777, 0.6745, 0.1486, 0.6818, 0.1486, 0.6818, 0.1777, 0.6673, 0.2262, 0.6673, 0.204, 0.6745, 0.204, 0.6745, 0.2262, 0.6745, 0.1486, 0.6745, 0.1177, 0.6818, 0.1177, 0.6818, 0.1486, 0.6673, 0.204, 0.6673, 0.1777, 0.6745, 0.1777, 0.6745, 0.204, 0.6745, 0.1177, 0.6745, 0.08622, 0.6818, 0.08622, 0.6818, 0.1177, 0.6673, 0.1777, 0.6673, 0.1486, 0.6745, 0.1486, 0.6745, 0.1777, 0.6745, 0.08622, 0.6745, 0.05531, 0.6818, 0.05531, 0.6818, 0.08622, 0.6673, 0.1486, 0.6673, 0.1177, 0.6745, 0.1177, 0.6745, 0.1486, 0.6745, 0.05531, 0.6745, 0.0262, 0.6818, 0.0262, 0.6818, 0.05531, 0.6673, 0.1177, 0.6673, 0.08622, 0.6745, 0.08622, 0.6745, 0.1177, 0.6745, 0.0262, 0.6745, 0.0, 0.6818, 9.966e-09, 0.6818, 0.0262, 0.6673, 0.08622, 0.6673, 0.05531, 0.6745, 0.05531, 0.6745, 0.08622, 0.6673, 0.0, 0.6673, 0.0262, 0.66, 0.0262, 0.66, 0.0, 0.6673, 0.05531, 0.6673, 0.0262, 0.6745, 0.0262, 0.6745, 0.05531, 0.6673, 0.0262, 0.6673, 0.05531, 0.66, 0.05531, 0.66, 0.0262, 0.6527, 0.14, 0.6527, 0.1085, 0.66, 0.1085, 0.66, 0.14, 0.6673, 0.0262, 0.6673, 0.0, 0.6745, 0.0, 0.6745, 0.0262, 0.6673, 0.05531, 0.6673, 0.08622, 0.66, 0.08622, 0.66, 0.05531, 0.6527, 0.1085, 0.6527, 0.0776, 0.66, 0.0776, 0.66, 0.1085, 0.6527, 0.2485, 0.6527, 0.2262, 0.66, 0.2262, 0.66, 0.2485, 0.6673, 0.08622, 0.6673, 0.1177, 0.66, 0.1177, 0.66, 0.08622, 0.6527, 0.0776, 0.6527, 0.04848, 0.66, 0.04848, 0.66, 0.0776, 0.6527, 0.2262, 0.6527, 0.2, 0.66, 0.2, 0.66, 0.2262, 0.6673, 0.1177, 0.6673, 0.1486, 0.66, 0.1486, 0.66, 0.1177, 0.6527, 0.04848, 0.6527, 0.02228, 0.66, 0.02228, 0.66, 0.04848, 0.6527, 0.2, 0.6527, 0.1709, 0.66, 0.1709, 0.66, 0.2, 0.6511, 0.1756, 0.645, 0.2061, 0.6331, 0.235, 0.6157, 0.2609, 0.5937, 0.2829, 0.5678, 0.3003, 0.5389, 0.3122, 0.5084, 0.3183, 0.4772, 0.3183, 0.4466, 0.3122, 0.4178, 0.3003, 0.3919, 0.2829, 0.3698, 0.2609, 0.3525, 0.235, 0.3405, 0.2061, 0.3345, 0.1756, 0.3345, 0.1444, 0.3405, 0.1138, 0.3525, 0.08498, 0.3698, 0.05906, 0.3919, 0.03701, 0.4178, 0.01968, 0.4466, 0.007749, 0.4772, 0.001665, 0.5084, 0.001665, 0.5389, 0.007749, 0.5678, 0.01968, 0.5937, 0.03701, 0.6157, 0.05906, 0.6331, 0.08498, 0.645, 0.1138, 0.6511, 0.1444, 0.5085, 0.3199, 0.477, 0.3199, 0.4772, 0.3183, 0.5084, 0.3183, 0.417, 0.01821, 0.4461, 0.006148, 0.4466, 0.007749, 0.4178, 0.01968, 0.477, 0.3199, 0.4461, 0.3138, 0.4466, 0.3122, 0.4772, 0.3183, 0.4461, 0.006148, 0.477, 0.0, 0.4772, 0.001665, 0.4466, 0.007749, 0.4461, 0.3138, 0.417, 0.3017, 0.4178, 0.3003, 0.4466, 0.3122, 0.477, 0.0, 0.5085, 9.966e-09, 0.5084, 0.001665, 0.4772, 0.001665, 0.417, 0.3017, 0.3908, 0.2842, 0.3919, 0.2829, 0.4178, 0.3003, 0.5085, 9.966e-09, 0.5394, 0.006148, 0.5389, 0.007749, 0.5084, 0.001665, 0.3908, 0.2842, 0.3685, 0.2619, 0.3698, 0.2609, 0.3919, 0.2829, 0.5394, 0.006148, 0.5685, 0.01821, 0.5678, 0.01968, 0.5389, 0.007749, 0.3685, 0.2619, 0.351, 0.2357, 0.3525, 0.235, 0.3698, 0.2609, 0.5685, 0.01821, 0.5947, 0.03571, 0.5937, 0.03701, 0.5678, 0.01968, 0.351, 0.2357, 0.3389, 0.2066, 0.3405, 0.2061, 0.3525, 0.235, 0.6527, 0.1757, 0.6466, 0.2066, 0.645, 0.2061, 0.6511, 0.1756, 0.5947, 0.03571, 0.617, 0.058, 0.6157, 0.05906, 0.5937, 0.03701, 0.3389, 0.2066, 0.3328, 0.1757, 0.3345, 0.1756, 0.3405, 0.2061, 0.6466, 0.2066, 0.6345, 0.2357, 0.6331, 0.235, 0.645, 0.2061, 0.617, 0.058, 0.6345, 0.0842, 0.6331, 0.08498, 0.6157, 0.05906, 0.3328, 0.1757, 0.3328, 0.1442, 0.3345, 0.1444, 0.3345, 0.1756, 0.6345, 0.2357, 0.617, 0.2619, 0.6157, 0.2609, 0.6331, 0.235, 0.6345, 0.0842, 0.6466, 0.1133, 0.645, 0.1138, 0.6331, 0.08498, 0.3328, 0.1442, 0.3389, 0.1133, 0.3405, 0.1138, 0.3345, 0.1444, 0.617, 0.2619, 0.5947, 0.2842, 0.5937, 0.2829, 0.6157, 0.2609, 0.6466, 0.1133, 0.6527, 0.1442, 0.6511, 0.1444, 0.645, 0.1138, 0.3389, 0.1133, 0.351, 0.0842, 0.3525, 0.08498, 0.3405, 0.1138, 0.5947, 0.2842, 0.5685, 0.3017, 0.5678, 0.3003, 0.5937, 0.2829, 0.6527, 0.1442, 0.6527, 0.1757, 0.6511, 0.1756, 0.6511, 0.1444, 0.351, 0.0842, 0.3685, 0.058, 0.3698, 0.05906, 0.3525, 0.08498, 0.5685, 0.3017, 0.5394, 0.3138, 0.5389, 0.3122, 0.5678, 0.3003, 0.3685, 0.058, 0.3908, 0.03571, 0.3919, 0.03701, 0.3698, 0.05906, 0.5394, 0.3138, 0.5085, 0.3199, 0.5084, 0.3183, 0.5389, 0.3122])
me_cylinder.materials.append(mat_material_001)
me_cylinder.use_remesh_fix_poles = True
me_cylinder.use_remesh_preserve_attributes = False
me_cylinder.use_mirror_vertex_groups = False
me_cylinder.update()
me_plane = bpy.data.meshes.new('Plane')
me_plane.from_pydata([(-1.0, -1.0, 0.0), (1.0, -1.0, 0.0), (-1.0, 1.0, 0.0), (1.0, 1.0, 0.0)], [], [(0, 1, 3, 2)])
_uv = me_plane.uv_layers.new(name='UVMap')
_uv.uv.foreach_set('vector', [0.0, 0.0, 1.0, 0.0, 1.0, 1.0, 0.0, 1.0])
me_plane.materials.append(mat_material_002)
me_plane.use_remesh_fix_poles = True
me_plane.use_remesh_preserve_attributes = False
me_plane.use_mirror_vertex_groups = False
me_plane.update()

# ---- objects
ob_cylinder = bpy.data.objects.new('Cylinder', me_cylinder)
ob_plane = bpy.data.objects.new('Plane', me_plane)
ob_camera = bpy.data.objects.new('Camera', cam_camera)

# ---- transforms, parenting, visibility, modifiers, constraints
ob_cylinder.location = (0.0, 0.0, 0.0)
ob_cylinder.scale = (1.109, 1.109, 1.72)
ob_cylinder.lineart.crease_threshold = 0.0
ob_plane.location = (0.0, 0.0, 3.261)
ob_plane.lineart.crease_threshold = 0.0
ob_camera.location = (0.0, 0.0, 6.047)
ob_camera.lineart.crease_threshold = 0.0

# ---- collection membership
col_collection.objects.link(ob_cylinder)
col_collection_2.objects.link(ob_plane)
col_collection_2.objects.link(ob_camera)
def _layer_coll(name, lc=None):
    lc = lc or bpy.context.view_layer.layer_collection
    for c in lc.children:
        if c.name == name: return c
        r = _layer_coll(name, c)
        if r: return r
_layer_coll('Collection 2').exclude = True

# ---- scene / render settings (as saved in the file)
scene.camera = ob_camera
scene.frame_start = 1; scene.frame_end = 250; scene.frame_set(1)
scene.render.engine = 'BLENDER_EEVEE_NEXT'
scene.render.resolution_y = 1920
scene.cycles.use_denoising = False
scene.cycles.samples = 128
scene.cycles.sampling_pattern = 'TABULATED_SOBOL'
scene.cycles.use_adaptive_sampling = False
scene.cycles.use_light_tree = False
scene.view_settings.view_transform = 'Filmic'
bpy.context.view_layer.update()

# ---- added for rendering (the .blend has no usable light): sun
light_auto_sun = bpy.data.lights.new('AutoSun', 'SUN')
light_auto_sun.energy = 3.0
light_auto_sun.angle = 0.0523599
ob_auto_sun = bpy.data.objects.new('AutoSun', light_auto_sun)
scene.collection.objects.link(ob_auto_sun)
ob_auto_sun.rotation_euler = (0.872665, 0.174533, 0.523599)
bpy.context.view_layer.update()
